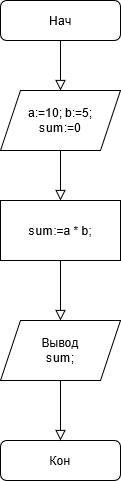

The diagram above was exported from draw.io. Its source (the exported page's mxGraphModel, read from the mxfile embedded in the PNG):
<mxGraphModel dx="1422" dy="735" grid="1" gridSize="10" guides="1" tooltips="1" connect="1" arrows="1" fold="1" page="1" pageScale="1" pageWidth="827" pageHeight="1169" math="0" shadow="0">
  <root>
    <mxCell id="WIyWlLk6GJQsqaUBKTNV-0" />
    <mxCell id="WIyWlLk6GJQsqaUBKTNV-1" parent="WIyWlLk6GJQsqaUBKTNV-0" />
    <mxCell id="WIyWlLk6GJQsqaUBKTNV-2" value="" style="rounded=0;html=1;jettySize=auto;orthogonalLoop=1;fontSize=11;endArrow=block;endFill=0;endSize=8;strokeWidth=1;shadow=0;labelBackgroundColor=none;edgeStyle=orthogonalEdgeStyle;" parent="WIyWlLk6GJQsqaUBKTNV-1" source="WIyWlLk6GJQsqaUBKTNV-3" edge="1">
      <mxGeometry relative="1" as="geometry">
        <mxPoint x="220" y="170" as="targetPoint" />
      </mxGeometry>
    </mxCell>
    <mxCell id="WIyWlLk6GJQsqaUBKTNV-3" value="Нач" style="rounded=1;whiteSpace=wrap;html=1;fontSize=12;glass=0;strokeWidth=1;shadow=0;" parent="WIyWlLk6GJQsqaUBKTNV-1" vertex="1">
      <mxGeometry x="160" y="80" width="120" height="40" as="geometry" />
    </mxCell>
    <mxCell id="WIyWlLk6GJQsqaUBKTNV-11" value="Кон" style="rounded=1;whiteSpace=wrap;html=1;fontSize=12;glass=0;strokeWidth=1;shadow=0;" parent="WIyWlLk6GJQsqaUBKTNV-1" vertex="1">
      <mxGeometry x="160" y="520" width="120" height="40" as="geometry" />
    </mxCell>
    <mxCell id="gielE3qy0qcQP7dubpx4-0" value="&lt;div&gt;a:=10; b:=5;&lt;/div&gt;&lt;div&gt;sum:=0&lt;br&gt;&lt;/div&gt;" style="shape=parallelogram;perimeter=parallelogramPerimeter;whiteSpace=wrap;html=1;fixedSize=1;" vertex="1" parent="WIyWlLk6GJQsqaUBKTNV-1">
      <mxGeometry x="160" y="170" width="120" height="60" as="geometry" />
    </mxCell>
    <mxCell id="gielE3qy0qcQP7dubpx4-2" value="" style="rounded=0;html=1;jettySize=auto;orthogonalLoop=1;fontSize=11;endArrow=block;endFill=0;endSize=8;strokeWidth=1;shadow=0;labelBackgroundColor=none;edgeStyle=orthogonalEdgeStyle;exitX=0.5;exitY=1;exitDx=0;exitDy=0;" edge="1" parent="WIyWlLk6GJQsqaUBKTNV-1" source="gielE3qy0qcQP7dubpx4-0">
      <mxGeometry relative="1" as="geometry">
        <mxPoint x="210" y="250" as="sourcePoint" />
        <mxPoint x="220" y="280" as="targetPoint" />
      </mxGeometry>
    </mxCell>
    <mxCell id="gielE3qy0qcQP7dubpx4-3" value="sum:=a * b;" style="rounded=0;whiteSpace=wrap;html=1;" vertex="1" parent="WIyWlLk6GJQsqaUBKTNV-1">
      <mxGeometry x="160" y="280" width="120" height="60" as="geometry" />
    </mxCell>
    <mxCell id="gielE3qy0qcQP7dubpx4-4" value="" style="rounded=0;html=1;jettySize=auto;orthogonalLoop=1;fontSize=11;endArrow=block;endFill=0;endSize=8;strokeWidth=1;shadow=0;labelBackgroundColor=none;edgeStyle=orthogonalEdgeStyle;exitX=0.5;exitY=1;exitDx=0;exitDy=0;" edge="1" parent="WIyWlLk6GJQsqaUBKTNV-1" source="gielE3qy0qcQP7dubpx4-3">
      <mxGeometry relative="1" as="geometry">
        <mxPoint x="250" y="390" as="sourcePoint" />
        <mxPoint x="220" y="400" as="targetPoint" />
      </mxGeometry>
    </mxCell>
    <mxCell id="gielE3qy0qcQP7dubpx4-5" value="&lt;div&gt;Вывод&lt;/div&gt;&lt;div&gt;sum;&lt;br&gt;&lt;/div&gt;" style="shape=parallelogram;perimeter=parallelogramPerimeter;whiteSpace=wrap;html=1;fixedSize=1;" vertex="1" parent="WIyWlLk6GJQsqaUBKTNV-1">
      <mxGeometry x="160" y="400" width="120" height="60" as="geometry" />
    </mxCell>
    <mxCell id="gielE3qy0qcQP7dubpx4-6" value="" style="rounded=0;html=1;jettySize=auto;orthogonalLoop=1;fontSize=11;endArrow=block;endFill=0;endSize=8;strokeWidth=1;shadow=0;labelBackgroundColor=none;edgeStyle=orthogonalEdgeStyle;exitX=0.5;exitY=1;exitDx=0;exitDy=0;entryX=0.5;entryY=0;entryDx=0;entryDy=0;" edge="1" parent="WIyWlLk6GJQsqaUBKTNV-1" source="gielE3qy0qcQP7dubpx4-5" target="WIyWlLk6GJQsqaUBKTNV-11">
      <mxGeometry relative="1" as="geometry">
        <mxPoint x="250" y="480" as="sourcePoint" />
        <mxPoint x="250" y="530" as="targetPoint" />
      </mxGeometry>
    </mxCell>
  </root>
</mxGraphModel>